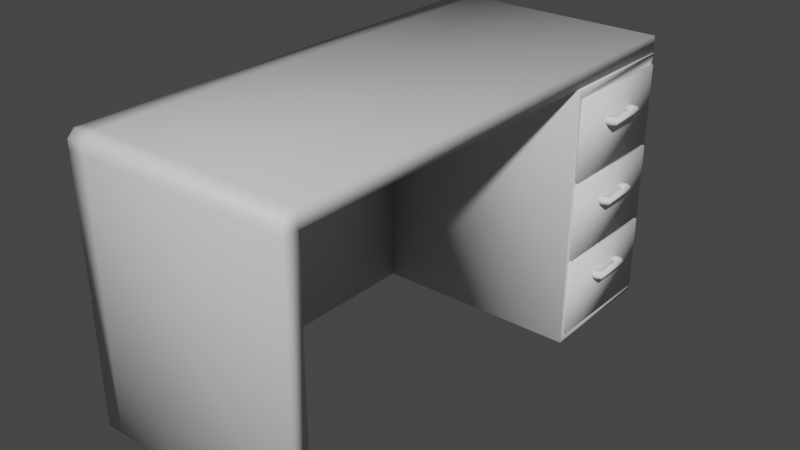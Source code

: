 # Source: Table.blend  (saved by Blender 3.5.10; exported with 4.5.12 LTS)
import bpy
from mathutils import Matrix  # noqa: F401  (used for matrix-valued properties, if any)

bpy.ops.wm.read_factory_settings(use_empty=True)
scene = bpy.context.scene
scene.name = 'Scene'

# ---- collections
col_collection = bpy.data.collections.new('Collection'); scene.collection.children.link(col_collection)

# ---- materials (node trees are filled in below, after node groups)
mat_material = bpy.data.materials.new('Material')
mat_material.alpha_threshold = 0.0
mat_material.use_transparent_shadow = False
mat_material.roughness = 0.5
mat_material.line_color = (0.0, 0.0, 0.0, 1.0)

# ---- material node trees
mat_material.use_nodes = True; mat_material.node_tree.nodes.clear()
_N = mat_material.node_tree.nodes; _L = mat_material.node_tree.links
n0 = _N.new('ShaderNodeOutputMaterial'); n0.name = 'Material Output'; n0.location = (300, 300)
n1 = _N.new('ShaderNodeBsdfPrincipled'); n1.name = 'Principled BSDF'; n1.location = (10, 300)
n1.distribution = 'GGX'
n1.subsurface_method = 'RANDOM_WALK_SKIN'
n1.inputs[3].default_value = 1.45
n1.inputs[27].default_value = (0.0, 0.0, 0.0, 1.0)
n1.inputs[28].default_value = 1.0
_L.new(n1.outputs[0], n0.inputs[0])
n0.is_active_output = True

# ---- world
world_world = bpy.data.worlds.new('World'); scene.world = world_world
world_world.use_nodes = True; world_world.node_tree.nodes.clear()
_N = world_world.node_tree.nodes; _L = world_world.node_tree.links
n0 = _N.new('ShaderNodeOutputWorld'); n0.name = 'World Output'; n0.location = (300, 300)
n1 = _N.new('ShaderNodeBackground'); n1.name = 'Background'; n1.location = (10, 300)
n1.inputs[0].default_value = (0.05088, 0.05088, 0.05088, 1.0)
_L.new(n1.outputs[0], n0.inputs[0])
n0.is_active_output = True
world_world.color = (0.05088, 0.05088, 0.05088)
world_world.use_sun_shadow = False
world_world.sun_shadow_jitter_overblur = 0.0

# ---- meshes
me_cube = bpy.data.meshes.new('Cube')
me_cube.from_pydata([(-1.395, 3.022, 3.214), (-1.395, 3.022, 3.406), (-1.395, -3.022, 3.214), (1.395, 3.022, 3.214), (1.395, 3.022, 3.406), (1.395, -3.022, 3.214), (-1.182, 3.022, 3.406), (-1.182, 3.022, 3.214), (-1.182, -3.022, 3.214), (-1.395, -2.827, 3.214), (-1.395, -2.827, 3.406), (1.395, -2.827, 3.406), (1.395, -2.827, 3.214), (-1.182, -2.827, 3.406), (-1.182, -2.827, 3.214), (-1.395, -2.827, 0.03469), (-1.395, -3.022, 0.03469), (1.395, -2.827, 0.03469), (1.395, -3.022, 0.03469), (-1.182, -3.022, 0.03469), (-1.395, 3.022, 0.03469), (-1.182, 3.022, 0.03469), (-1.182, -2.827, 0.03469), (-1.395, -2.937, 3.406), (-1.395, -3.022, 3.321), (1.395, -3.022, 3.321), (1.395, -2.937, 3.406), (-1.182, -3.022, 3.321), (-1.182, -2.937, 3.406)], [], [(14, 7, 21, 22), (7, 6, 1, 0), (13, 11, 26, 28), (11, 12, 5, 25, 26), (8, 27, 25, 5), (10, 23, 24, 2, 9), (3, 4, 6, 7), (12, 3, 7, 14), (10, 13, 28, 23), (5, 12, 17, 18), (1, 6, 13, 10), (6, 4, 11, 13), (1, 10, 9, 0), (4, 3, 12, 11), (0, 9, 15, 20), (22, 21, 20, 15), (18, 17, 22, 19), (19, 22, 15, 16), (8, 5, 18, 19), (2, 8, 19, 16), (12, 14, 22, 17), (9, 2, 16, 15), (7, 0, 20, 21), (28, 26, 25, 27), (23, 28, 27, 24), (2, 24, 27, 8)])
me_cube.polygons.foreach_set('use_smooth', [True] * 26)
_uv = me_cube.uv_layers.new(name='UVMap')
_uv.uv.foreach_set('vector', [0.625, 0.625, 0.625, 0.3899, 0.625, 0.3899, 0.625, 0.625, 0.625, 0.3899, 0.43, 0.3899, 0.375, 0.25, 0.625, 0.25, 0.305, 0.625, 0.485, 0.625, 0.485, 0.6789, 0.305, 0.6873, 0.485, 0.625, 0.625, 0.625, 0.625, 0.7201, 0.5466, 0.7201, 0.485, 0.6789, 0.625, 0.8601, 0.5158, 0.8601, 0.5466, 0.7201, 0.625, 0.7201, 0.375, 0.125, 0.375, 0.05422, 0.485, 0.0, 0.625, 0.0, 0.625, 0.125, 0.625, 0.5299, 0.485, 0.5299, 0.43, 0.3899, 0.625, 0.3899, 0.625, 0.625, 0.625, 0.5299, 0.625, 0.3899, 0.625, 0.625, 0.125, 0.625, 0.305, 0.625, 0.305, 0.6873, 0.125, 0.6958, 0.625, 0.7201, 0.625, 0.625, 0.625, 0.625, 0.625, 0.7201, 0.125, 0.5, 0.305, 0.5149, 0.305, 0.625, 0.125, 0.625, 0.305, 0.5149, 0.485, 0.5299, 0.485, 0.625, 0.305, 0.625, 0.375, 0.25, 0.375, 0.125, 0.625, 0.125, 0.625, 0.25, 0.485, 0.5299, 0.625, 0.5299, 0.625, 0.625, 0.485, 0.625, 0.625, 0.25, 0.625, 0.125, 0.625, 0.125, 0.625, 0.25, 0.625, 0.625, 0.625, 0.3899, 0.625, 0.25, 0.625, 0.625, 0.625, 0.7201, 0.625, 0.625, 0.625, 0.625, 0.625, 0.8601, 0.625, 0.8601, 0.625, 0.625, 0.625, 0.625, 0.625, 1.0, 0.625, 0.8601, 0.625, 0.7201, 0.625, 0.7201, 0.625, 0.8601, 0.625, 1.0, 0.625, 0.8601, 0.625, 0.8601, 0.625, 1.0, 0.625, 0.625, 0.625, 0.625, 0.625, 0.625, 0.625, 0.625, 0.625, 0.125, 0.625, 0.0, 0.625, 0.0, 0.625, 0.125, 0.625, 0.3899, 0.625, 0.25, 0.625, 0.25, 0.625, 0.3899, 0.43, 0.8601, 0.485, 0.7201, 0.5466, 0.7201, 0.5158, 0.8601, 0.375, 1.0, 0.43, 0.8601, 0.5158, 0.8601, 0.485, 1.0, 0.625, 1.0, 0.485, 1.0, 0.5158, 0.8601, 0.625, 0.8601])
me_cube.materials.append(mat_material)
me_cube.use_mirror_vertex_groups = False
me_cube.update()
me_cube_001 = bpy.data.meshes.new('Cube.001')
me_cube_001.from_pydata([(-1.182, 1.391, 3.197), (-1.182, 1.391, 3.198), (-1.182, 3.022, 3.197), (-1.182, 3.022, 3.198), (1.407, 1.391, 3.197), (1.407, 1.391, 3.198), (1.407, 3.022, 3.197), (1.407, 3.022, 3.198), (-1.182, 3.022, 0.03469), (-1.182, 1.391, 0.03469), (1.407, 3.022, 0.03469), (1.407, 1.391, 0.03469), (1.407, 1.457, 3.085), (1.407, 2.956, 3.085), (1.407, 1.457, 0.1464), (1.407, 2.956, 0.1464), (-1.092, 1.457, 3.085), (-1.092, 2.956, 3.085), (-1.092, 1.457, 0.1464), (-1.092, 2.956, 0.1464), (1.407, 1.457, 2.106), (1.407, 2.956, 2.106), (-1.092, 1.457, 2.106), (-1.092, 2.956, 2.106), (1.407, 1.457, 1.127), (1.407, 2.956, 1.127), (-1.092, 1.457, 1.127), (-1.092, 2.956, 1.127), (1.407, 1.457, 2.064), (1.407, 2.956, 2.064), (-1.092, 1.457, 2.064), (-1.092, 2.956, 2.064), (1.407, 1.457, 1.085), (1.407, 2.956, 1.085), (-1.092, 2.956, 1.085), (-1.092, 1.457, 1.085)], [], [(0, 1, 3, 2), (2, 3, 7, 6), (6, 7, 5, 4), (4, 5, 1, 0), (6, 4, 12, 13), (7, 3, 1, 5), (8, 10, 11, 9), (11, 10, 15, 14), (14, 15, 19, 18), (13, 12, 16, 17), (12, 14, 18, 16), (16, 18, 19, 17), (10, 6, 13, 15), (4, 11, 14, 12), (15, 13, 17, 19), (2, 8, 9, 0), (6, 10, 8, 2), (0, 9, 11, 4), (21, 23, 22, 20), (25, 27, 26, 24), (29, 28, 30, 31), (23, 21, 29, 31), (21, 20, 28, 29), (20, 22, 30, 28), (22, 23, 31, 30), (33, 32, 35, 34), (27, 25, 33, 34), (25, 24, 32, 33), (24, 26, 35, 32), (26, 27, 34, 35)])
me_cube_001.polygons.foreach_set('use_smooth', [True] * 30)
_uv = me_cube_001.uv_layers.new(name='UVMap')
_uv.uv.foreach_set('vector', [0.375, 0.0, 0.625, 0.0, 0.625, 0.25, 0.375, 0.25, 0.375, 0.25, 0.625, 0.25, 0.625, 0.5, 0.375, 0.5, 0.375, 0.5, 0.625, 0.5, 0.625, 0.75, 0.375, 0.75, 0.375, 0.75, 0.625, 0.75, 0.625, 1.0, 0.375, 1.0, 0.375, 0.5, 0.375, 0.75, 0.375, 0.75, 0.375, 0.5, 0.625, 0.5, 0.875, 0.5, 0.875, 0.75, 0.625, 0.75, 0.125, 0.5, 0.375, 0.5, 0.375, 0.75, 0.125, 0.75, 0.375, 0.75, 0.375, 0.5, 0.375, 0.5, 0.375, 0.75, 0.375, 0.75, 0.375, 0.5, 0.375, 0.5, 0.375, 0.75, 0.375, 0.5, 0.375, 0.75, 0.375, 0.75, 0.375, 0.5, 0.375, 0.75, 0.375, 0.75, 0.375, 0.75, 0.375, 0.75, 0.375, 0.75, 0.375, 0.75, 0.375, 0.5, 0.375, 0.5, 0.375, 0.5, 0.375, 0.5, 0.375, 0.5, 0.375, 0.5, 0.375, 0.75, 0.375, 0.75, 0.375, 0.75, 0.375, 0.75, 0.375, 0.5, 0.375, 0.5, 0.375, 0.5, 0.375, 0.5, 0.375, 0.25, 0.375, 0.25, 0.375, 0.0, 0.375, 0.0, 0.375, 0.5, 0.375, 0.5, 0.375, 0.25, 0.375, 0.25, 0.375, 1.0, 0.375, 1.0, 0.375, 0.75, 0.375, 0.75, 0.375, 0.5, 0.375, 0.5, 0.375, 0.75, 0.375, 0.75, 0.375, 0.5, 0.375, 0.5, 0.375, 0.75, 0.375, 0.75, 0.375, 0.5, 0.375, 0.75, 0.375, 0.75, 0.375, 0.5, 0.375, 0.5, 0.375, 0.5, 0.375, 0.5, 0.375, 0.5, 0.375, 0.5, 0.375, 0.75, 0.375, 0.75, 0.375, 0.5, 0.375, 0.75, 0.375, 0.75, 0.375, 0.75, 0.375, 0.75, 0.375, 0.75, 0.375, 0.5, 0.375, 0.5, 0.375, 0.75, 0.375, 0.5, 0.375, 0.75, 0.375, 0.75, 0.375, 0.5, 0.375, 0.5, 0.375, 0.5, 0.375, 0.5, 0.375, 0.5, 0.375, 0.5, 0.375, 0.75, 0.375, 0.75, 0.375, 0.5, 0.375, 0.75, 0.375, 0.75, 0.375, 0.75, 0.375, 0.75, 0.375, 0.75, 0.375, 0.5, 0.375, 0.5, 0.375, 0.75])
me_cube_001.update()
me_cube_001.normals_split_custom_set([tuple(v) for v in zip(*[iter([-0.7071, -0.7071, 0.0, -0.5774, -0.5774, 0.5774, -0.5774, 0.5774, 0.5774, -0.7071, 0.7071, 0.0, -0.7071, 0.7071, 0.0, -0.5774, 0.5774, 0.5774, 0.5774, 0.5774, 0.5774, 0.7071, 0.7071, 0.0, 0.7071, 0.7071, 0.0, 0.5774, 0.5774, 0.5774, 0.5774, -0.5774, 0.5774, 0.7071, -0.7071, 0.0, 0.7071, -0.7071, 0.0, 0.5774, -0.5774, 0.5774, -0.5774, -0.5774, 0.5774, -0.7071, -0.7071, 0.0, 0.7071, 0.7071, 0.0, 0.7071, -0.7071, 0.0, 0.9045, 0.3015, -0.3015, 0.9045, -0.3015, -0.3015, 0.5774, 0.5774, 0.5774, -0.5774, 0.5774, 0.5774, -0.5774, -0.5774, 0.5774, 0.5774, -0.5774, 0.5774, -0.5774, 0.5774, -0.5774, 0.5773, 0.5774, -0.5774, 0.5773, -0.5774, -0.5774, -0.5774, -0.5774, -0.5774, 0.5773, -0.5774, -0.5774, 0.5773, 0.5774, -0.5774, 0.9045, -0.3015, 0.3015, 0.9045, 0.3015, 0.3015, 0.9045, 0.3015, 0.3015, 0.9045, -0.3015, 0.3015, 0.5774, -0.5774, 0.5774, 0.5774, 0.5774, 0.5774, 0.9045, -0.3015, -0.3015, 0.9045, 0.3015, -0.3015, 0.5774, 0.5774, -0.5774, 0.5774, -0.5774, -0.5774, 0.9045, 0.3015, -0.3015, 0.9045, 0.3015, 0.3015, 0.5774, 0.5774, 0.5774, 0.5774, 0.5774, -0.5774, 0.5774, 0.5774, -0.5774, 0.5774, 0.5774, 0.5774, 0.5774, -0.5774, 0.5774, 0.5774, -0.5774, -0.5774, 0.5773, 0.5774, -0.5774, 0.7071, 0.7071, 0.0, 0.9045, -0.3015, -0.3015, 0.9045, -0.3015, 0.3015, 0.7071, -0.7071, 0.0, 0.5773, -0.5774, -0.5774, 0.9045, 0.3015, 0.3015, 0.9045, 0.3015, -0.3015, 0.9045, -0.3015, 0.3015, 0.9045, -0.3015, -0.3015, 0.5774, -0.5774, -0.5774, 0.5774, -0.5774, 0.5774, -0.7071, 0.7071, 0.0, -0.5774, 0.5774, -0.5774, -0.5774, -0.5774, -0.5774, -0.7071, -0.7071, 0.0, 0.7071, 0.7071, 0.0, 0.5773, 0.5774, -0.5774, -0.5774, 0.5774, -0.5774, -0.7071, 0.7071, 0.0, -0.7071, -0.7071, 0.0, -0.5774, -0.5774, -0.5774, 0.5773, -0.5774, -0.5774, 0.7071, -0.7071, 0.0, 0.5774, 0.5774, 0.5774, -0.5774, 0.5774, 0.5774, -0.5774, -0.5774, 0.5774, 0.5774, -0.5774, 0.5774, 0.5774, 0.5771, 0.5776, -0.5774, 0.5771, 0.5776, -0.5772, -0.5774, 0.5774, 0.5774, -0.5772, 0.5774, 0.5774, 0.5774, -0.5774, 0.5774, -0.5774, -0.5774, -0.5774, -0.5774, -0.5774, -0.5774, 0.5774, -0.5774, -0.5774, 0.5774, 0.5774, 0.5774, 0.5774, 0.5774, 0.5774, 0.5774, -0.5774, -0.5774, 0.5774, -0.5774, 0.5774, 0.5774, 0.5774, 0.5774, -0.5774, 0.5774, 0.5774, -0.5774, -0.5774, 0.5774, 0.5774, -0.5774, 0.5774, -0.5774, 0.5774, -0.5774, -0.5774, 0.5774, -0.5774, -0.5774, -0.5774, 0.5774, -0.5774, -0.5774, -0.5774, -0.5774, 0.5774, -0.5774, 0.5774, 0.5774, -0.5774, 0.5774, -0.5774, -0.5774, -0.5774, -0.5774, 0.5774, 0.5774, -0.5774, 0.5774, -0.5774, -0.5774, -0.5774, -0.5774, -0.5774, -0.5774, 0.5774, -0.5774, -0.5774, 0.5771, 0.5776, 0.5774, 0.5771, 0.5776, 0.5774, 0.5774, -0.5774, -0.5774, 0.5774, -0.5774, 0.5774, 0.5771, 0.5776, 0.5774, -0.5772, 0.5774, 0.5774, -0.5774, -0.5774, 0.5774, 0.5774, -0.5774, 0.5774, -0.5772, 0.5774, -0.5772, -0.5774, 0.5774, -0.5774, -0.5774, -0.5774, 0.5774, -0.5774, -0.5774, -0.5772, -0.5774, 0.5774, -0.5774, 0.5771, 0.5776, -0.5774, 0.5774, -0.5774, -0.5774, -0.5774, -0.5774])] * 3)])
me_cube_003 = bpy.data.meshes.new('Cube.003')
me_cube_003.from_pydata([(1.444, 2.956, 0.1464), (1.444, 1.457, 0.1464), (1.444, 2.956, 1.085), (1.444, 1.457, 1.085), (-1.092, 1.457, 1.085), (-1.092, 1.457, 0.1464), (-1.092, 2.956, 1.085), (-1.092, 2.956, 0.1464), (1.339, 1.495, 1.085), (1.339, 2.918, 1.085), (-1.025, 1.495, 1.085), (-1.025, 2.918, 1.085), (1.339, 1.495, 0.1839), (1.339, 2.918, 0.1839), (-1.025, 1.495, 0.1839), (-1.025, 2.918, 0.1839), (1.505, 2.401, 0.7333), (1.505, 2.427, 0.7787), (1.505, 2.48, 0.7787), (1.505, 2.506, 0.7333), (1.505, 2.48, 0.6879), (1.505, 2.427, 0.6879), (1.51, 2.399, 0.7333), (1.528, 2.416, 0.7787), (1.564, 2.452, 0.7787), (1.582, 2.47, 0.7333), (1.564, 2.452, 0.6879), (1.528, 2.416, 0.6879), (1.505, 2.039, 0.7333), (1.505, 2.013, 0.7787), (1.505, 1.961, 0.7787), (1.505, 1.935, 0.7333), (1.505, 1.961, 0.6879), (1.505, 2.013, 0.6879), (1.42, 2.401, 0.7333), (1.42, 2.427, 0.7787), (1.42, 2.48, 0.7787), (1.42, 2.506, 0.7333), (1.42, 2.48, 0.6879), (1.42, 2.427, 0.6879), (1.42, 2.013, 0.7787), (1.42, 2.039, 0.7333), (1.42, 1.961, 0.7787), (1.42, 1.935, 0.7333), (1.42, 1.961, 0.6879), (1.42, 2.013, 0.6879), (1.51, 2.042, 0.7333), (1.528, 2.024, 0.7787), (1.528, 2.024, 0.6879), (1.582, 1.97, 0.7333), (1.564, 1.988, 0.6879), (1.564, 1.988, 0.7787)], [], [(2, 0, 1, 3), (6, 4, 5, 7), (0, 2, 6, 7), (3, 4, 10, 8), (1, 0, 7, 5), (3, 1, 5, 4), (11, 9, 13, 15), (6, 2, 9, 11), (4, 6, 11, 10), (2, 3, 8, 9), (13, 12, 14, 15), (9, 8, 12, 13), (8, 10, 14, 12), (10, 11, 15, 14), (47, 23, 22, 46), (51, 24, 23, 47), (49, 25, 24, 51), (50, 26, 25, 49), (48, 27, 26, 50), (46, 22, 27, 48), (27, 22, 16, 21), (23, 17, 16, 22), (20, 19, 25, 26), (18, 17, 23, 24), (27, 21, 20, 26), (25, 19, 18, 24), (21, 16, 34, 39), (29, 30, 51, 47), (46, 28, 29, 47), (48, 33, 28, 46), (48, 50, 32, 33), (30, 31, 49, 51), (49, 31, 32, 50), (32, 31, 43, 44), (34, 35, 36, 37, 38, 39), (40, 41, 45, 44, 43, 42), (29, 28, 41, 40), (18, 19, 37, 36), (33, 32, 44, 45), (19, 20, 38, 37), (30, 29, 40, 42), (16, 17, 35, 34), (28, 33, 45, 41), (31, 30, 42, 43), (20, 21, 39, 38), (17, 18, 36, 35)])
me_cube_003.polygons.foreach_set('use_smooth', [True] * 46)
_uv = me_cube_003.uv_layers.new(name='UVMap')
_uv.uv.foreach_set('vector', [0.375, 0.5, 0.375, 0.5, 0.375, 0.75, 0.375, 0.75, 0.375, 0.5, 0.375, 0.75, 0.375, 0.75, 0.375, 0.5, 0.375, 0.5, 0.375, 0.5, 0.375, 0.5, 0.375, 0.5, 0.375, 0.75, 0.375, 0.75, 0.375, 0.75, 0.375, 0.75, 0.375, 0.75, 0.375, 0.5, 0.375, 0.5, 0.375, 0.75, 0.375, 0.75, 0.375, 0.75, 0.375, 0.75, 0.375, 0.75, 0.375, 0.5, 0.375, 0.5, 0.375, 0.5, 0.375, 0.5, 0.375, 0.5, 0.375, 0.5, 0.375, 0.5, 0.375, 0.5, 0.375, 0.75, 0.375, 0.5, 0.375, 0.5, 0.375, 0.75, 0.375, 0.5, 0.375, 0.75, 0.375, 0.75, 0.375, 0.5, 0.375, 0.5, 0.375, 0.75, 0.375, 0.75, 0.375, 0.5, 0.375, 0.5, 0.375, 0.75, 0.375, 0.75, 0.375, 0.5, 0.375, 0.75, 0.375, 0.75, 0.375, 0.75, 0.375, 0.75, 0.375, 0.75, 0.375, 0.5, 0.375, 0.5, 0.375, 0.75, 0.8333, 1.0, 0.8333, 0.5, 1.0, 0.5, 1.0, 1.0, 0.6667, 1.0, 0.6667, 0.5, 0.8333, 0.5, 0.8333, 1.0, 0.5, 1.0, 0.5, 0.5, 0.6667, 0.5, 0.6667, 1.0, 0.3333, 1.0, 0.3333, 0.5, 0.5, 0.5, 0.5, 1.0, 0.1667, 1.0, 0.1667, 0.5, 0.3333, 0.5, 0.3333, 1.0, -8.941e-08, 1.0, -8.941e-08, 0.5, 0.1667, 0.5, 0.1667, 1.0, 0.1667, 0.5, -8.941e-08, 0.5, -8.941e-08, 0.5, 0.1667, 0.5, 0.8333, 0.5, 0.8333, 0.5, 1.0, 0.5, 1.0, 0.5, 0.3333, 0.5, 0.5, 0.5, 0.5, 0.5, 0.3333, 0.5, 0.6667, 0.5, 0.8333, 0.5, 0.8333, 0.5, 0.6667, 0.5, 0.1667, 0.5, 0.1667, 0.5, 0.3333, 0.5, 0.3333, 0.5, 0.5, 0.5, 0.5, 0.5, 0.6667, 0.5, 0.6667, 0.5, 0.1667, 0.5, -8.941e-08, 0.5, -8.941e-08, 0.5, 0.1667, 0.5, 0.8333, 1.0, 0.6667, 1.0, 0.6667, 1.0, 0.8333, 1.0, 1.0, 1.0, 1.0, 1.0, 0.8333, 1.0, 0.8333, 1.0, 0.1667, 1.0, 0.1667, 1.0, -8.941e-08, 1.0, -8.941e-08, 1.0, 0.1667, 1.0, 0.3333, 1.0, 0.3333, 1.0, 0.1667, 1.0, 0.6667, 1.0, 0.5, 1.0, 0.5, 1.0, 0.6667, 1.0, 0.5, 1.0, 0.5, 1.0, 0.3333, 1.0, 0.3333, 1.0, 0.3333, 1.0, 0.5, 1.0, 0.5, 1.0, 0.3333, 1.0, 0.75, 0.49, 0.9578, 0.37, 0.9578, 0.13, 0.75, 0.01, 0.5422, 0.13, 0.5422, 0.37, 0.4578, 0.37, 0.25, 0.49, 0.04215, 0.37, 0.04215, 0.13, 0.25, 0.01, 0.4578, 0.13, 0.8333, 1.0, 1.0, 1.0, 1.0, 1.0, 0.8333, 1.0, 0.6667, 0.5, 0.5, 0.5, 0.5, 0.5, 0.6667, 0.5, 0.1667, 1.0, 0.3333, 1.0, 0.3333, 1.0, 0.1667, 1.0, 0.5, 0.5, 0.3333, 0.5, 0.3333, 0.5, 0.5, 0.5, 0.6667, 1.0, 0.8333, 1.0, 0.8333, 1.0, 0.6667, 1.0, 1.0, 0.5, 0.8333, 0.5, 0.8333, 0.5, 1.0, 0.5, -8.941e-08, 1.0, 0.1667, 1.0, 0.1667, 1.0, -8.941e-08, 1.0, 0.5, 1.0, 0.6667, 1.0, 0.6667, 1.0, 0.5, 1.0, 0.3333, 0.5, 0.1667, 0.5, 0.1667, 0.5, 0.3333, 0.5, 0.8333, 0.5, 0.6667, 0.5, 0.6667, 0.5, 0.8333, 0.5])
me_cube_003.update()
me_cube_003.normals_split_custom_set([tuple(v) for v in zip(*[iter([-0.5774, -0.5774, -0.5773, -0.5774, -0.5774, 0.5774, -0.5774, 0.5774, 0.5774, -0.5774, 0.5774, -0.5773, 0.5774, -0.5774, -0.5773, 0.5774, 0.5774, -0.5773, 0.5774, 0.5774, 0.5774, 0.5774, -0.5774, 0.5774, -0.5774, -0.5774, 0.5774, -0.5774, -0.5774, -0.5773, 0.5774, -0.5774, -0.5773, 0.5774, -0.5774, 0.5774, -0.5774, 0.5774, -0.5773, 0.5774, 0.5774, -0.5773, -0.3015, -0.3015, -0.9045, 0.3015, -0.3015, -0.9045, -0.5774, 0.5774, 0.5774, -0.5774, -0.5774, 0.5774, 0.5774, -0.5774, 0.5774, 0.5774, 0.5774, 0.5774, -0.5774, 0.5774, -0.5773, -0.5774, 0.5774, 0.5774, 0.5774, 0.5774, 0.5774, 0.5774, 0.5774, -0.5773, -0.3015, 0.3015, -0.9045, 0.3015, 0.3015, -0.9045, 0.5774, 0.5774, -0.5774, -0.5774, 0.5774, -0.5774, 0.5774, -0.5774, -0.5773, -0.5774, -0.5774, -0.5773, 0.3015, 0.3015, -0.9045, -0.3015, 0.3015, -0.9045, 0.5774, 0.5774, -0.5773, 0.5774, -0.5774, -0.5773, -0.3015, 0.3015, -0.9045, -0.3015, -0.3015, -0.9045, -0.5774, -0.5774, -0.5773, -0.5774, 0.5774, -0.5773, 0.3015, -0.3015, -0.9045, 0.3015, 0.3015, -0.9045, 0.5774, 0.5774, -0.5774, 0.5774, -0.5774, -0.5774, -0.5774, -0.5774, -0.5774, -0.5774, 0.5774, -0.5774, 0.3015, 0.3015, -0.9045, 0.3015, -0.3015, -0.9045, 0.5774, -0.5774, -0.5774, 0.5774, 0.5774, -0.5774, 0.3015, -0.3015, -0.9045, -0.3015, -0.3015, -0.9045, -0.5774, -0.5774, -0.5774, 0.5774, -0.5774, -0.5774, -0.3015, -0.3015, -0.9045, -0.3015, 0.3015, -0.9045, -0.5774, 0.5774, -0.5774, -0.5774, -0.5774, -0.5774, -0.3581, 0.3581, 0.8623, -0.3581, -0.3581, 0.8623, -0.7071, -0.7071, 2.854e-07, -0.7071, 0.7071, 2.229e-05, 0.3581, -0.3581, 0.8623, 0.3581, 0.3581, 0.8623, -0.3581, -0.3581, 0.8623, -0.3581, 0.3581, 0.8623, 0.7071, -0.7071, -2.007e-05, 0.7071, 0.7071, -9.539e-06, 0.3581, 0.3581, 0.8623, 0.3581, -0.3581, 0.8623, 0.3581, -0.3581, -0.8623, 0.3582, 0.3581, -0.8623, 0.7071, 0.7071, -9.539e-06, 0.7071, -0.7071, -2.007e-05, -0.3581, 0.3581, -0.8623, -0.3581, -0.3581, -0.8623, 0.3582, 0.3581, -0.8623, 0.3581, -0.3581, -0.8623, -0.7071, 0.7071, 2.229e-05, -0.7071, -0.7071, 2.854e-07, -0.3581, -0.3581, -0.8623, -0.3581, 0.3581, -0.8623, -0.3581, -0.3581, -0.8623, -0.7071, -0.7071, 2.854e-07, -0.1362, -0.9907, 3.017e-07, -0.05882, -0.4652, -0.8832, -0.3581, -0.3581, 0.8623, -0.05882, -0.4652, 0.8832, -0.1362, -0.9907, 3.017e-07, -0.7071, -0.7071, 2.854e-07, 0.07247, 0.5268, -0.8469, 0.1255, 0.9921, 6.696e-06, 0.7071, 0.7071, -9.539e-06, 0.3582, 0.3581, -0.8623, 0.07247, 0.5268, 0.8469, -0.05882, -0.4652, 0.8832, -0.3581, -0.3581, 0.8623, 0.3581, 0.3581, 0.8623, -0.3581, -0.3581, -0.8623, -0.05882, -0.4652, -0.8832, 0.07247, 0.5268, -0.8469, 0.3582, 0.3581, -0.8623, 0.7071, 0.7071, -9.539e-06, 0.1255, 0.9921, 6.696e-06, 0.07247, 0.5268, 0.8469, 0.3581, 0.3581, 0.8623, -0.05882, -0.4652, -0.8832, -0.1362, -0.9907, 3.017e-07, -0.61, -0.7924, -1.042e-07, -0.61, -0.3962, -0.6862, -0.05881, 0.4652, 0.8832, 0.07247, -0.5268, 0.8469, 0.3581, -0.3581, 0.8623, -0.3581, 0.3581, 0.8623, -0.7071, 0.7071, 2.229e-05, -0.1362, 0.9907, -2.266e-06, -0.05881, 0.4652, 0.8832, -0.3581, 0.3581, 0.8623, -0.3581, 0.3581, -0.8623, -0.05881, 0.4652, -0.8832, -0.1362, 0.9907, -2.266e-06, -0.7071, 0.7071, 2.229e-05, -0.3581, 0.3581, -0.8623, 0.3581, -0.3581, -0.8623, 0.07247, -0.5268, -0.8469, -0.05881, 0.4652, -0.8832, 0.07247, -0.5268, 0.8469, 0.1255, -0.9921, -8.678e-06, 0.7071, -0.7071, -2.007e-05, 0.3581, -0.3581, 0.8623, 0.7071, -0.7071, -2.007e-05, 0.1255, -0.9921, -8.678e-06, 0.07247, -0.5268, -0.8469, 0.3581, -0.3581, -0.8623, 0.07247, -0.5268, -0.8469, 0.1255, -0.9921, -8.678e-06, -0.61, -0.7924, -1.389e-07, -0.61, -0.3962, -0.6862, -0.61, -0.7924, -1.042e-07, -0.61, -0.3962, 0.6862, -0.61, 0.3962, 0.6862, -0.61, 0.7924, -1.042e-07, -0.61, 0.3962, -0.6862, -0.61, -0.3962, -0.6862, -0.61, 0.3962, 0.6862, -0.61, 0.7924, -1.042e-07, -0.61, 0.3962, -0.6862, -0.61, -0.3962, -0.6862, -0.61, -0.7924, -1.389e-07, -0.61, -0.3962, 0.6862, -0.05881, 0.4652, 0.8832, -0.1362, 0.9907, -2.266e-06, -0.61, 0.7924, -1.042e-07, -0.61, 0.3962, 0.6862, 0.07247, 0.5268, 0.8469, 0.1255, 0.9921, 6.696e-06, -0.61, 0.7924, -1.042e-07, -0.61, 0.3962, 0.6862, -0.05881, 0.4652, -0.8832, 0.07247, -0.5268, -0.8469, -0.61, -0.3962, -0.6862, -0.61, 0.3962, -0.6862, 0.1255, 0.9921, 6.696e-06, 0.07247, 0.5268, -0.8469, -0.61, 0.3962, -0.6862, -0.61, 0.7924, -1.042e-07, 0.07247, -0.5268, 0.8469, -0.05881, 0.4652, 0.8832, -0.61, 0.3962, 0.6862, -0.61, -0.3962, 0.6862, -0.1362, -0.9907, 3.017e-07, -0.05882, -0.4652, 0.8832, -0.61, -0.3962, 0.6862, -0.61, -0.7924, -1.042e-07, -0.1362, 0.9907, -2.266e-06, -0.05881, 0.4652, -0.8832, -0.61, 0.3962, -0.6862, -0.61, 0.7924, -1.042e-07, 0.1255, -0.9921, -8.678e-06, 0.07247, -0.5268, 0.8469, -0.61, -0.3962, 0.6862, -0.61, -0.7924, -1.389e-07, 0.07247, 0.5268, -0.8469, -0.05882, -0.4652, -0.8832, -0.61, -0.3962, -0.6862, -0.61, 0.3962, -0.6862, -0.05882, -0.4652, 0.8832, 0.07247, 0.5268, 0.8469, -0.61, 0.3962, 0.6862, -0.61, -0.3962, 0.6862])] * 3)])
me_cube_004 = bpy.data.meshes.new('Cube.004')
me_cube_004.from_pydata([(1.444, 2.956, 1.129), (1.444, 1.457, 1.129), (1.444, 2.956, 2.068), (1.444, 1.457, 2.068), (-1.092, 1.457, 2.068), (-1.092, 1.457, 1.129), (-1.092, 2.956, 2.068), (-1.092, 2.956, 1.129), (1.339, 1.495, 2.068), (1.339, 2.918, 2.068), (-1.025, 1.495, 2.068), (-1.025, 2.918, 2.068), (1.339, 1.495, 1.167), (1.339, 2.918, 1.167), (-1.025, 1.495, 1.167), (-1.025, 2.918, 1.167), (1.564, 1.988, 1.761), (1.564, 1.988, 1.671), (1.582, 1.97, 1.716), (1.528, 2.024, 1.671), (1.528, 2.024, 1.761), (1.51, 2.042, 1.716), (1.505, 2.401, 1.716), (1.505, 2.427, 1.761), (1.505, 2.48, 1.761), (1.505, 2.506, 1.716), (1.505, 2.48, 1.671), (1.505, 2.427, 1.671), (1.505, 2.039, 1.716), (1.505, 2.013, 1.761), (1.505, 1.961, 1.761), (1.505, 1.935, 1.716), (1.505, 1.961, 1.671), (1.505, 2.013, 1.671), (1.42, 2.401, 1.716), (1.42, 2.427, 1.761), (1.42, 2.48, 1.761), (1.42, 2.506, 1.716), (1.42, 2.48, 1.671), (1.42, 2.427, 1.671), (1.42, 2.013, 1.761), (1.42, 2.039, 1.716), (1.42, 1.961, 1.761), (1.42, 1.935, 1.716), (1.42, 1.961, 1.671), (1.42, 2.013, 1.671), (1.528, 2.416, 1.671), (1.564, 2.452, 1.671), (1.582, 2.47, 1.716), (1.564, 2.452, 1.761), (1.528, 2.416, 1.761), (1.51, 2.399, 1.716)], [], [(2, 0, 1, 3), (6, 4, 5, 7), (0, 2, 6, 7), (3, 4, 10, 8), (1, 0, 7, 5), (3, 1, 5, 4), (11, 9, 13, 15), (6, 2, 9, 11), (4, 6, 11, 10), (2, 3, 8, 9), (13, 12, 14, 15), (9, 8, 12, 13), (8, 10, 14, 12), (10, 11, 15, 14), (20, 50, 51, 21), (16, 49, 50, 20), (18, 48, 49, 16), (17, 47, 48, 18), (19, 46, 47, 17), (21, 51, 46, 19), (46, 51, 22, 27), (50, 23, 22, 51), (26, 25, 48, 47), (24, 23, 50, 49), (46, 27, 26, 47), (48, 25, 24, 49), (27, 22, 34, 39), (29, 30, 16, 20), (21, 28, 29, 20), (19, 33, 28, 21), (19, 17, 32, 33), (30, 31, 18, 16), (18, 31, 32, 17), (32, 31, 43, 44), (34, 35, 36, 37, 38, 39), (40, 41, 45, 44, 43, 42), (29, 28, 41, 40), (24, 25, 37, 36), (33, 32, 44, 45), (25, 26, 38, 37), (30, 29, 40, 42), (22, 23, 35, 34), (28, 33, 45, 41), (31, 30, 42, 43), (26, 27, 39, 38), (23, 24, 36, 35)])
me_cube_004.polygons.foreach_set('use_smooth', [True] * 46)
_uv = me_cube_004.uv_layers.new(name='UVMap')
_uv.uv.foreach_set('vector', [0.375, 0.5, 0.375, 0.5, 0.375, 0.75, 0.375, 0.75, 0.375, 0.5, 0.375, 0.75, 0.375, 0.75, 0.375, 0.5, 0.375, 0.5, 0.375, 0.5, 0.375, 0.5, 0.375, 0.5, 0.375, 0.75, 0.375, 0.75, 0.375, 0.75, 0.375, 0.75, 0.375, 0.75, 0.375, 0.5, 0.375, 0.5, 0.375, 0.75, 0.375, 0.75, 0.375, 0.75, 0.375, 0.75, 0.375, 0.75, 0.375, 0.5, 0.375, 0.5, 0.375, 0.5, 0.375, 0.5, 0.375, 0.5, 0.375, 0.5, 0.375, 0.5, 0.375, 0.5, 0.375, 0.75, 0.375, 0.5, 0.375, 0.5, 0.375, 0.75, 0.375, 0.5, 0.375, 0.75, 0.375, 0.75, 0.375, 0.5, 0.375, 0.5, 0.375, 0.75, 0.375, 0.75, 0.375, 0.5, 0.375, 0.5, 0.375, 0.75, 0.375, 0.75, 0.375, 0.5, 0.375, 0.75, 0.375, 0.75, 0.375, 0.75, 0.375, 0.75, 0.375, 0.75, 0.375, 0.5, 0.375, 0.5, 0.375, 0.75, 0.8333, 1.0, 0.8333, 0.5, 1.0, 0.5, 1.0, 1.0, 0.6667, 1.0, 0.6667, 0.5, 0.8333, 0.5, 0.8333, 1.0, 0.5, 1.0, 0.5, 0.5, 0.6667, 0.5, 0.6667, 1.0, 0.3333, 1.0, 0.3333, 0.5, 0.5, 0.5, 0.5, 1.0, 0.1667, 1.0, 0.1667, 0.5, 0.3333, 0.5, 0.3333, 1.0, -8.941e-08, 1.0, -8.941e-08, 0.5, 0.1667, 0.5, 0.1667, 1.0, 0.1667, 0.5, -8.941e-08, 0.5, -8.941e-08, 0.5, 0.1667, 0.5, 0.8333, 0.5, 0.8333, 0.5, 1.0, 0.5, 1.0, 0.5, 0.3333, 0.5, 0.5, 0.5, 0.5, 0.5, 0.3333, 0.5, 0.6667, 0.5, 0.8333, 0.5, 0.8333, 0.5, 0.6667, 0.5, 0.1667, 0.5, 0.1667, 0.5, 0.3333, 0.5, 0.3333, 0.5, 0.5, 0.5, 0.5, 0.5, 0.6667, 0.5, 0.6667, 0.5, 0.1667, 0.5, -8.941e-08, 0.5, -8.941e-08, 0.5, 0.1667, 0.5, 0.8333, 1.0, 0.6667, 1.0, 0.6667, 1.0, 0.8333, 1.0, 1.0, 1.0, 1.0, 1.0, 0.8333, 1.0, 0.8333, 1.0, 0.1667, 1.0, 0.1667, 1.0, -8.941e-08, 1.0, -8.941e-08, 1.0, 0.1667, 1.0, 0.3333, 1.0, 0.3333, 1.0, 0.1667, 1.0, 0.6667, 1.0, 0.5, 1.0, 0.5, 1.0, 0.6667, 1.0, 0.5, 1.0, 0.5, 1.0, 0.3333, 1.0, 0.3333, 1.0, 0.3333, 1.0, 0.5, 1.0, 0.5, 1.0, 0.3333, 1.0, 0.75, 0.49, 0.9578, 0.37, 0.9578, 0.13, 0.75, 0.01, 0.5422, 0.13, 0.5422, 0.37, 0.4578, 0.37, 0.25, 0.49, 0.04215, 0.37, 0.04215, 0.13, 0.25, 0.01, 0.4578, 0.13, 0.8333, 1.0, 1.0, 1.0, 1.0, 1.0, 0.8333, 1.0, 0.6667, 0.5, 0.5, 0.5, 0.5, 0.5, 0.6667, 0.5, 0.1667, 1.0, 0.3333, 1.0, 0.3333, 1.0, 0.1667, 1.0, 0.5, 0.5, 0.3333, 0.5, 0.3333, 0.5, 0.5, 0.5, 0.6667, 1.0, 0.8333, 1.0, 0.8333, 1.0, 0.6667, 1.0, 1.0, 0.5, 0.8333, 0.5, 0.8333, 0.5, 1.0, 0.5, -8.941e-08, 1.0, 0.1667, 1.0, 0.1667, 1.0, -8.941e-08, 1.0, 0.5, 1.0, 0.6667, 1.0, 0.6667, 1.0, 0.5, 1.0, 0.3333, 0.5, 0.1667, 0.5, 0.1667, 0.5, 0.3333, 0.5, 0.8333, 0.5, 0.6667, 0.5, 0.6667, 0.5, 0.8333, 0.5])
me_cube_004.update()
me_cube_004.normals_split_custom_set([tuple(v) for v in zip(*[iter([-0.5774, -0.5774, -0.5773, -0.5774, -0.5774, 0.5774, -0.5774, 0.5774, 0.5774, -0.5774, 0.5774, -0.5773, 0.5774, -0.5774, -0.5773, 0.5774, 0.5774, -0.5773, 0.5774, 0.5774, 0.5774, 0.5774, -0.5774, 0.5774, -0.5774, -0.5774, 0.5774, -0.5774, -0.5774, -0.5773, 0.5774, -0.5774, -0.5773, 0.5774, -0.5774, 0.5774, -0.5774, 0.5774, -0.5773, 0.5774, 0.5774, -0.5773, -0.3015, -0.3015, -0.9045, 0.3015, -0.3015, -0.9045, -0.5774, 0.5774, 0.5774, -0.5774, -0.5774, 0.5774, 0.5774, -0.5774, 0.5774, 0.5774, 0.5774, 0.5774, -0.5774, 0.5774, -0.5773, -0.5774, 0.5774, 0.5774, 0.5774, 0.5774, 0.5774, 0.5774, 0.5774, -0.5773, -0.3015, 0.3015, -0.9045, 0.3015, 0.3015, -0.9045, 0.5774, 0.5774, -0.5774, -0.5774, 0.5774, -0.5774, 0.5774, -0.5774, -0.5773, -0.5774, -0.5774, -0.5773, 0.3015, 0.3015, -0.9045, -0.3015, 0.3015, -0.9045, 0.5774, 0.5774, -0.5773, 0.5774, -0.5774, -0.5773, -0.3015, 0.3015, -0.9045, -0.3015, -0.3015, -0.9045, -0.5774, -0.5774, -0.5773, -0.5774, 0.5774, -0.5773, 0.3015, -0.3015, -0.9045, 0.3015, 0.3015, -0.9045, 0.5774, 0.5774, -0.5774, 0.5774, -0.5774, -0.5774, -0.5774, -0.5774, -0.5774, -0.5774, 0.5774, -0.5774, 0.3015, 0.3015, -0.9045, 0.3015, -0.3015, -0.9045, 0.5774, -0.5774, -0.5774, 0.5774, 0.5774, -0.5774, 0.3015, -0.3015, -0.9045, -0.3015, -0.3015, -0.9045, -0.5774, -0.5774, -0.5774, 0.5774, -0.5774, -0.5774, -0.3015, -0.3015, -0.9045, -0.3015, 0.3015, -0.9045, -0.5774, 0.5774, -0.5774, -0.5774, -0.5774, -0.5774, -0.3581, 0.3581, 0.8623, -0.3581, -0.3581, 0.8623, -0.7071, -0.7071, 7.87e-07, -0.7071, 0.7071, 2.479e-05, 0.3581, -0.3581, 0.8623, 0.3581, 0.3581, 0.8623, -0.3581, -0.3581, 0.8623, -0.3581, 0.3581, 0.8623, 0.7071, -0.7071, -1.892e-05, 0.7071, 0.7071, -8.835e-06, 0.3581, 0.3581, 0.8623, 0.3581, -0.3581, 0.8623, 0.3581, -0.3581, -0.8623, 0.3581, 0.3581, -0.8623, 0.7071, 0.7071, -8.835e-06, 0.7071, -0.7071, -1.892e-05, -0.3581, 0.3581, -0.8623, -0.3581, -0.3581, -0.8623, 0.3581, 0.3581, -0.8623, 0.3581, -0.3581, -0.8623, -0.7071, 0.7071, 2.479e-05, -0.7071, -0.7071, 7.87e-07, -0.3581, -0.3581, -0.8623, -0.3581, 0.3581, -0.8623, -0.3581, -0.3581, -0.8623, -0.7071, -0.7071, 7.87e-07, -0.1362, -0.9907, 1.065e-06, -0.05882, -0.4652, -0.8832, -0.3581, -0.3581, 0.8623, -0.05881, -0.4652, 0.8832, -0.1362, -0.9907, 1.065e-06, -0.7071, -0.7071, 7.87e-07, 0.07247, 0.5268, -0.8469, 0.1255, 0.9921, 2.199e-05, 0.7071, 0.7071, -8.835e-06, 0.3581, 0.3581, -0.8623, 0.07247, 0.5268, 0.8469, -0.05881, -0.4652, 0.8832, -0.3581, -0.3581, 0.8623, 0.3581, 0.3581, 0.8623, -0.3581, -0.3581, -0.8623, -0.05882, -0.4652, -0.8832, 0.07247, 0.5268, -0.8469, 0.3581, 0.3581, -0.8623, 0.7071, 0.7071, -8.835e-06, 0.1255, 0.9921, 2.199e-05, 0.07247, 0.5268, 0.8469, 0.3581, 0.3581, 0.8623, -0.05882, -0.4652, -0.8832, -0.1362, -0.9907, 1.065e-06, -0.61, -0.7924, 1.007e-06, -0.61, -0.3962, -0.6862, -0.05881, 0.4652, 0.8832, 0.07247, -0.5268, 0.8469, 0.3581, -0.3581, 0.8623, -0.3581, 0.3581, 0.8623, -0.7071, 0.7071, 2.479e-05, -0.1363, 0.9907, -1.882e-06, -0.05881, 0.4652, 0.8832, -0.3581, 0.3581, 0.8623, -0.3581, 0.3581, -0.8623, -0.05881, 0.4652, -0.8832, -0.1363, 0.9907, -1.882e-06, -0.7071, 0.7071, 2.479e-05, -0.3581, 0.3581, -0.8623, 0.3581, -0.3581, -0.8623, 0.07247, -0.5268, -0.8469, -0.05881, 0.4652, -0.8832, 0.07247, -0.5268, 0.8469, 0.1255, -0.9921, -3.778e-05, 0.7071, -0.7071, -1.892e-05, 0.3581, -0.3581, 0.8623, 0.7071, -0.7071, -1.892e-05, 0.1255, -0.9921, -3.778e-05, 0.07247, -0.5268, -0.8469, 0.3581, -0.3581, -0.8623, 0.07247, -0.5268, -0.8469, 0.1255, -0.9921, -3.778e-05, -0.61, -0.7924, 6.944e-07, -0.61, -0.3962, -0.6862, -0.61, -0.7924, 1.007e-06, -0.61, -0.3962, 0.6862, -0.61, 0.3962, 0.6862, -0.61, 0.7924, 1.042e-06, -0.61, 0.3962, -0.6862, -0.61, -0.3962, -0.6862, -0.61, 0.3962, 0.6862, -0.61, 0.7924, 6.944e-07, -0.61, 0.3962, -0.6862, -0.61, -0.3962, -0.6862, -0.61, -0.7924, 6.944e-07, -0.61, -0.3962, 0.6862, -0.05881, 0.4652, 0.8832, -0.1363, 0.9907, -1.882e-06, -0.61, 0.7924, 6.944e-07, -0.61, 0.3962, 0.6862, 0.07247, 0.5268, 0.8469, 0.1255, 0.9921, 2.199e-05, -0.61, 0.7924, 1.042e-06, -0.61, 0.3962, 0.6862, -0.05881, 0.4652, -0.8832, 0.07247, -0.5268, -0.8469, -0.61, -0.3962, -0.6862, -0.61, 0.3962, -0.6862, 0.1255, 0.9921, 2.199e-05, 0.07247, 0.5268, -0.8469, -0.61, 0.3962, -0.6862, -0.61, 0.7924, 1.042e-06, 0.07247, -0.5268, 0.8469, -0.05881, 0.4652, 0.8832, -0.61, 0.3962, 0.6862, -0.61, -0.3962, 0.6862, -0.1362, -0.9907, 1.065e-06, -0.05881, -0.4652, 0.8832, -0.61, -0.3962, 0.6862, -0.61, -0.7924, 1.007e-06, -0.1363, 0.9907, -1.882e-06, -0.05881, 0.4652, -0.8832, -0.61, 0.3962, -0.6862, -0.61, 0.7924, 6.944e-07, 0.1255, -0.9921, -3.778e-05, 0.07247, -0.5268, 0.8469, -0.61, -0.3962, 0.6862, -0.61, -0.7924, 6.944e-07, 0.07247, 0.5268, -0.8469, -0.05882, -0.4652, -0.8832, -0.61, -0.3962, -0.6862, -0.61, 0.3962, -0.6862, -0.05881, -0.4652, 0.8832, 0.07247, 0.5268, 0.8469, -0.61, 0.3962, 0.6862, -0.61, -0.3962, 0.6862])] * 3)])
me_cube_002 = bpy.data.meshes.new('Cube.002')
me_cube_002.from_pydata([(1.444, 2.956, 2.111), (1.444, 1.457, 2.111), (1.444, 2.956, 3.085), (1.444, 1.457, 3.085), (-1.092, 1.457, 3.085), (-1.092, 1.457, 2.111), (-1.092, 2.956, 3.085), (-1.092, 2.956, 2.111), (1.339, 1.495, 3.085), (1.339, 2.918, 3.085), (-1.025, 1.495, 3.085), (-1.025, 2.918, 3.085), (1.339, 1.495, 2.148), (1.339, 2.918, 2.148), (-1.025, 1.495, 2.148), (-1.025, 2.918, 2.148), (1.564, 1.988, 2.743), (1.564, 1.988, 2.652), (1.582, 1.97, 2.698), (1.528, 2.024, 2.652), (1.528, 2.024, 2.743), (1.51, 2.042, 2.698), (1.505, 2.401, 2.698), (1.505, 2.427, 2.743), (1.505, 2.48, 2.743), (1.505, 2.506, 2.698), (1.505, 2.48, 2.652), (1.505, 2.427, 2.652), (1.505, 2.039, 2.698), (1.505, 2.013, 2.743), (1.505, 1.961, 2.743), (1.505, 1.935, 2.698), (1.505, 1.961, 2.652), (1.505, 2.013, 2.652), (1.42, 2.401, 2.698), (1.42, 2.427, 2.743), (1.42, 2.48, 2.743), (1.42, 2.506, 2.698), (1.42, 2.48, 2.652), (1.42, 2.427, 2.652), (1.42, 2.013, 2.743), (1.42, 2.039, 2.698), (1.42, 1.961, 2.743), (1.42, 1.935, 2.698), (1.42, 1.961, 2.652), (1.42, 2.013, 2.652), (1.528, 2.416, 2.652), (1.564, 2.452, 2.652), (1.582, 2.47, 2.698), (1.564, 2.452, 2.743), (1.528, 2.416, 2.743), (1.51, 2.399, 2.698)], [], [(2, 0, 1, 3), (6, 4, 5, 7), (0, 2, 6, 7), (3, 4, 10, 8), (1, 0, 7, 5), (3, 1, 5, 4), (11, 9, 13, 15), (6, 2, 9, 11), (4, 6, 11, 10), (2, 3, 8, 9), (13, 12, 14, 15), (9, 8, 12, 13), (8, 10, 14, 12), (10, 11, 15, 14), (19, 46, 47, 17), (20, 50, 51, 21), (46, 51, 22, 27), (50, 23, 22, 51), (26, 25, 48, 47), (24, 23, 50, 49), (46, 27, 26, 47), (48, 25, 24, 49), (27, 22, 34, 39), (18, 48, 49, 16), (16, 49, 50, 20), (29, 30, 16, 20), (21, 28, 29, 20), (21, 51, 46, 19), (17, 47, 48, 18), (19, 33, 28, 21), (19, 17, 32, 33), (30, 31, 18, 16), (18, 31, 32, 17), (32, 31, 43, 44), (34, 35, 36, 37, 38, 39), (40, 41, 45, 44, 43, 42), (29, 28, 41, 40), (24, 25, 37, 36), (33, 32, 44, 45), (25, 26, 38, 37), (30, 29, 40, 42), (22, 23, 35, 34), (28, 33, 45, 41), (31, 30, 42, 43), (26, 27, 39, 38), (23, 24, 36, 35)])
me_cube_002.polygons.foreach_set('use_smooth', [True] * 46)
_uv = me_cube_002.uv_layers.new(name='UVMap')
_uv.uv.foreach_set('vector', [0.375, 0.5, 0.375, 0.5, 0.375, 0.75, 0.375, 0.75, 0.375, 0.5, 0.375, 0.75, 0.375, 0.75, 0.375, 0.5, 0.375, 0.5, 0.375, 0.5, 0.375, 0.5, 0.375, 0.5, 0.375, 0.75, 0.375, 0.75, 0.375, 0.75, 0.375, 0.75, 0.375, 0.75, 0.375, 0.5, 0.375, 0.5, 0.375, 0.75, 0.375, 0.75, 0.375, 0.75, 0.375, 0.75, 0.375, 0.75, 0.375, 0.5, 0.375, 0.5, 0.375, 0.5, 0.375, 0.5, 0.375, 0.5, 0.375, 0.5, 0.375, 0.5, 0.375, 0.5, 0.375, 0.75, 0.375, 0.5, 0.375, 0.5, 0.375, 0.75, 0.375, 0.5, 0.375, 0.75, 0.375, 0.75, 0.375, 0.5, 0.375, 0.5, 0.375, 0.75, 0.375, 0.75, 0.375, 0.5, 0.375, 0.5, 0.375, 0.75, 0.375, 0.75, 0.375, 0.5, 0.375, 0.75, 0.375, 0.75, 0.375, 0.75, 0.375, 0.75, 0.375, 0.75, 0.375, 0.5, 0.375, 0.5, 0.375, 0.75, 0.1667, 1.0, 0.1667, 0.5, 0.3333, 0.5, 0.3333, 1.0, 0.8333, 1.0, 0.8333, 0.5, 1.0, 0.5, 1.0, 1.0, 0.1667, 0.5, -8.941e-08, 0.5, -8.941e-08, 0.5, 0.1667, 0.5, 0.8333, 0.5, 0.8333, 0.5, 1.0, 0.5, 1.0, 0.5, 0.3333, 0.5, 0.5, 0.5, 0.5, 0.5, 0.3333, 0.5, 0.6667, 0.5, 0.8333, 0.5, 0.8333, 0.5, 0.6667, 0.5, 0.1667, 0.5, 0.1667, 0.5, 0.3333, 0.5, 0.3333, 0.5, 0.5, 0.5, 0.5, 0.5, 0.6667, 0.5, 0.6667, 0.5, 0.1667, 0.5, -8.941e-08, 0.5, -8.941e-08, 0.5, 0.1667, 0.5, 0.5, 1.0, 0.5, 0.5, 0.6667, 0.5, 0.6667, 1.0, 0.6667, 1.0, 0.6667, 0.5, 0.8333, 0.5, 0.8333, 1.0, 0.8333, 1.0, 0.6667, 1.0, 0.6667, 1.0, 0.8333, 1.0, 1.0, 1.0, 1.0, 1.0, 0.8333, 1.0, 0.8333, 1.0, -8.941e-08, 1.0, -8.941e-08, 0.5, 0.1667, 0.5, 0.1667, 1.0, 0.3333, 1.0, 0.3333, 0.5, 0.5, 0.5, 0.5, 1.0, 0.1667, 1.0, 0.1667, 1.0, -8.941e-08, 1.0, -8.941e-08, 1.0, 0.1667, 1.0, 0.3333, 1.0, 0.3333, 1.0, 0.1667, 1.0, 0.6667, 1.0, 0.5, 1.0, 0.5, 1.0, 0.6667, 1.0, 0.5, 1.0, 0.5, 1.0, 0.3333, 1.0, 0.3333, 1.0, 0.3333, 1.0, 0.5, 1.0, 0.5, 1.0, 0.3333, 1.0, 0.75, 0.49, 0.9578, 0.37, 0.9578, 0.13, 0.75, 0.01, 0.5422, 0.13, 0.5422, 0.37, 0.4578, 0.37, 0.25, 0.49, 0.04215, 0.37, 0.04215, 0.13, 0.25, 0.01, 0.4578, 0.13, 0.8333, 1.0, 1.0, 1.0, 1.0, 1.0, 0.8333, 1.0, 0.6667, 0.5, 0.5, 0.5, 0.5, 0.5, 0.6667, 0.5, 0.1667, 1.0, 0.3333, 1.0, 0.3333, 1.0, 0.1667, 1.0, 0.5, 0.5, 0.3333, 0.5, 0.3333, 0.5, 0.5, 0.5, 0.6667, 1.0, 0.8333, 1.0, 0.8333, 1.0, 0.6667, 1.0, 1.0, 0.5, 0.8333, 0.5, 0.8333, 0.5, 1.0, 0.5, -8.941e-08, 1.0, 0.1667, 1.0, 0.1667, 1.0, -8.941e-08, 1.0, 0.5, 1.0, 0.6667, 1.0, 0.6667, 1.0, 0.5, 1.0, 0.3333, 0.5, 0.1667, 0.5, 0.1667, 0.5, 0.3333, 0.5, 0.8333, 0.5, 0.6667, 0.5, 0.6667, 0.5, 0.8333, 0.5])
me_cube_002.update()
me_cube_002.normals_split_custom_set([tuple(v) for v in zip(*[iter([-0.5774, -0.5774, -0.5773, -0.5774, -0.5774, 0.5774, -0.5774, 0.5774, 0.5774, -0.5774, 0.5774, -0.5773, 0.5774, -0.5774, -0.5773, 0.5774, 0.5774, -0.5773, 0.5774, 0.5774, 0.5774, 0.5774, -0.5774, 0.5774, -0.5774, -0.5774, 0.5774, -0.5774, -0.5774, -0.5773, 0.5774, -0.5774, -0.5773, 0.5774, -0.5774, 0.5774, -0.5774, 0.5774, -0.5773, 0.5774, 0.5774, -0.5773, -0.3015, -0.3015, -0.9045, 0.3015, -0.3015, -0.9045, -0.5774, 0.5774, 0.5774, -0.5774, -0.5774, 0.5774, 0.5774, -0.5774, 0.5774, 0.5774, 0.5774, 0.5774, -0.5774, 0.5774, -0.5773, -0.5774, 0.5774, 0.5774, 0.5774, 0.5774, 0.5774, 0.5774, 0.5774, -0.5773, -0.3015, 0.3015, -0.9045, 0.3015, 0.3015, -0.9045, 0.5774, 0.5774, -0.5774, -0.5774, 0.5774, -0.5774, 0.5774, -0.5774, -0.5773, -0.5774, -0.5774, -0.5773, 0.3015, 0.3015, -0.9045, -0.3015, 0.3015, -0.9045, 0.5774, 0.5774, -0.5773, 0.5774, -0.5774, -0.5773, -0.3015, 0.3015, -0.9045, -0.3015, -0.3015, -0.9045, -0.5774, -0.5774, -0.5773, -0.5774, 0.5774, -0.5773, 0.3015, -0.3015, -0.9045, 0.3015, 0.3015, -0.9045, 0.5774, 0.5774, -0.5774, 0.5774, -0.5774, -0.5774, -0.5774, -0.5774, -0.5774, -0.5774, 0.5774, -0.5774, 0.3015, 0.3015, -0.9045, 0.3015, -0.3015, -0.9045, 0.5774, -0.5774, -0.5774, 0.5774, 0.5774, -0.5774, 0.3015, -0.3015, -0.9045, -0.3015, -0.3015, -0.9045, -0.5774, -0.5774, -0.5774, 0.5774, -0.5774, -0.5774, -0.3015, -0.3015, -0.9045, -0.3015, 0.3015, -0.9045, -0.5774, 0.5774, -0.5774, -0.5774, -0.5774, -0.5774, -0.3581, 0.3581, -0.8623, -0.3581, -0.3581, -0.8623, 0.3581, 0.3581, -0.8623, 0.3581, -0.3581, -0.8623, -0.3581, 0.3581, 0.8623, -0.3581, -0.3581, 0.8623, -0.7071, -0.7071, 5.362e-07, -0.7071, 0.7071, 2.608e-05, -0.3581, -0.3581, -0.8623, -0.7071, -0.7071, 5.362e-07, -0.1362, -0.9907, 1.176e-06, -0.05882, -0.4652, -0.8832, -0.3581, -0.3581, 0.8623, -0.05881, -0.4652, 0.8832, -0.1362, -0.9907, 1.176e-06, -0.7071, -0.7071, 5.362e-07, 0.07247, 0.5268, -0.8469, 0.1255, 0.9921, 5.266e-05, 0.7071, 0.7071, 6.599e-06, 0.3581, 0.3581, -0.8623, 0.07247, 0.5268, 0.8469, -0.05881, -0.4652, 0.8832, -0.3581, -0.3581, 0.8623, 0.3581, 0.3581, 0.8623, -0.3581, -0.3581, -0.8623, -0.05882, -0.4652, -0.8832, 0.07247, 0.5268, -0.8469, 0.3581, 0.3581, -0.8623, 0.7071, 0.7071, 6.599e-06, 0.1255, 0.9921, 5.266e-05, 0.07247, 0.5268, 0.8469, 0.3581, 0.3581, 0.8623, -0.05882, -0.4652, -0.8832, -0.1362, -0.9907, 1.176e-06, -0.61, -0.7924, 0.0, -0.61, -0.3962, -0.6862, 0.7071, -0.7071, -1.971e-05, 0.7071, 0.7071, 6.599e-06, 0.3581, 0.3581, 0.8623, 0.3581, -0.3581, 0.8623, 0.3581, -0.3581, 0.8623, 0.3581, 0.3581, 0.8623, -0.3581, -0.3581, 0.8623, -0.3581, 0.3581, 0.8623, -0.05881, 0.4652, 0.8832, 0.07247, -0.5268, 0.8469, 0.3581, -0.3581, 0.8623, -0.3581, 0.3581, 0.8623, -0.7071, 0.7071, 2.608e-05, -0.1363, 0.9907, -1.984e-07, -0.05881, 0.4652, 0.8832, -0.3581, 0.3581, 0.8623, -0.7071, 0.7071, 2.608e-05, -0.7071, -0.7071, 5.362e-07, -0.3581, -0.3581, -0.8623, -0.3581, 0.3581, -0.8623, 0.3581, -0.3581, -0.8623, 0.3581, 0.3581, -0.8623, 0.7071, 0.7071, 6.599e-06, 0.7071, -0.7071, -1.971e-05, -0.3581, 0.3581, -0.8623, -0.05882, 0.4652, -0.8832, -0.1363, 0.9907, -1.984e-07, -0.7071, 0.7071, 2.608e-05, -0.3581, 0.3581, -0.8623, 0.3581, -0.3581, -0.8623, 0.07247, -0.5268, -0.8469, -0.05882, 0.4652, -0.8832, 0.07247, -0.5268, 0.8469, 0.1255, -0.9921, -7.423e-06, 0.7071, -0.7071, -1.971e-05, 0.3581, -0.3581, 0.8623, 0.7071, -0.7071, -1.971e-05, 0.1255, -0.9921, -7.423e-06, 0.07247, -0.5268, -0.8469, 0.3581, -0.3581, -0.8623, 0.07247, -0.5268, -0.8469, 0.1255, -0.9921, -7.423e-06, -0.61, -0.7924, 0.0, -0.61, -0.3962, -0.6862, -0.61, -0.7924, 0.0, -0.61, -0.3962, 0.6862, -0.61, 0.3962, 0.6862, -0.61, 0.7924, 0.0, -0.61, 0.3962, -0.6862, -0.61, -0.3962, -0.6862, -0.61, 0.3962, 0.6862, -0.61, 0.7924, 0.0, -0.61, 0.3962, -0.6862, -0.61, -0.3962, -0.6862, -0.61, -0.7924, 0.0, -0.61, -0.3962, 0.6862, -0.05881, 0.4652, 0.8832, -0.1363, 0.9907, -1.984e-07, -0.61, 0.7924, 0.0, -0.61, 0.3962, 0.6862, 0.07247, 0.5268, 0.8469, 0.1255, 0.9921, 5.266e-05, -0.61, 0.7924, 0.0, -0.61, 0.3962, 0.6862, -0.05882, 0.4652, -0.8832, 0.07247, -0.5268, -0.8469, -0.61, -0.3962, -0.6862, -0.61, 0.3962, -0.6862, 0.1255, 0.9921, 5.266e-05, 0.07247, 0.5268, -0.8469, -0.61, 0.3962, -0.6862, -0.61, 0.7924, 0.0, 0.07247, -0.5268, 0.8469, -0.05881, 0.4652, 0.8832, -0.61, 0.3962, 0.6862, -0.61, -0.3962, 0.6862, -0.1362, -0.9907, 1.176e-06, -0.05881, -0.4652, 0.8832, -0.61, -0.3962, 0.6862, -0.61, -0.7924, 0.0, -0.1363, 0.9907, -1.984e-07, -0.05882, 0.4652, -0.8832, -0.61, 0.3962, -0.6862, -0.61, 0.7924, 0.0, 0.1255, -0.9921, -7.423e-06, 0.07247, -0.5268, 0.8469, -0.61, -0.3962, 0.6862, -0.61, -0.7924, 0.0, 0.07247, 0.5268, -0.8469, -0.05882, -0.4652, -0.8832, -0.61, -0.3962, -0.6862, -0.61, 0.3962, -0.6862, -0.05881, -0.4652, 0.8832, 0.07247, 0.5268, 0.8469, -0.61, 0.3962, 0.6862, -0.61, -0.3962, 0.6862])] * 3)])

# ---- objects
ob_table = bpy.data.objects.new('Table', me_cube)
ob_cabinet = bpy.data.objects.new('Cabinet', me_cube_001)
ob_drawer = bpy.data.objects.new('Drawer', me_cube_003)
ob_drawer_001 = bpy.data.objects.new('Drawer.001', me_cube_004)
ob_drawer_002 = bpy.data.objects.new('Drawer.002', me_cube_002)

# ---- transforms, parenting, visibility, modifiers, constraints
ob_table.location = (0.0, 0.0, 0.0)
ob_table.lock_rotations_4d = False
ob_table.empty_display_type = 'ARROWS'
ob_table.lineart.crease_threshold = 0.0
ob_cabinet.location = (0.0, 0.0, 0.0)
ob_drawer.parent = ob_cabinet
ob_drawer.location = (0.0, 0.0, 0.0)
ob_drawer_001.parent = ob_cabinet
ob_drawer_001.location = (0.0, 0.0, 0.0)
ob_drawer_002.parent = ob_cabinet
ob_drawer_002.location = (0.0, 0.0, 0.0)

# ---- collection membership
col_collection.objects.link(ob_table)
col_collection.objects.link(ob_cabinet)
col_collection.objects.link(ob_drawer)
col_collection.objects.link(ob_drawer_001)
col_collection.objects.link(ob_drawer_002)

# ---- scene / render settings (as saved in the file)
scene.frame_start = 1; scene.frame_end = 250; scene.frame_set(1)
scene.render.engine = 'BLENDER_EEVEE_NEXT'
scene.cycles.sampling_pattern = 'TABULATED_SOBOL'
scene.view_settings.view_transform = 'Filmic'
bpy.context.view_layer.update()

# ---- added for rendering (the .blend has no active camera and no usable light): camera, sun
cam_auto = bpy.data.cameras.new('AutoCamera')
cam_auto.lens = 50.0
cam_auto.sensor_width = 36.0
cam_auto.clip_end = 1000.0
ob_auto_camera = bpy.data.objects.new('AutoCamera', cam_auto)
scene.collection.objects.link(ob_auto_camera)
ob_auto_camera.location = (7.06367, -8.36391, 7.29616)
ob_auto_camera.rotation_euler = (1.09748, -7.21219e-08, 0.694738)
scene.camera = ob_auto_camera
light_auto_sun = bpy.data.lights.new('AutoSun', 'SUN')
light_auto_sun.energy = 3.0
light_auto_sun.angle = 0.0523599
ob_auto_sun = bpy.data.objects.new('AutoSun', light_auto_sun)
scene.collection.objects.link(ob_auto_sun)
ob_auto_sun.rotation_euler = (0.872665, 0.174533, 0.523599)
bpy.context.view_layer.update()
